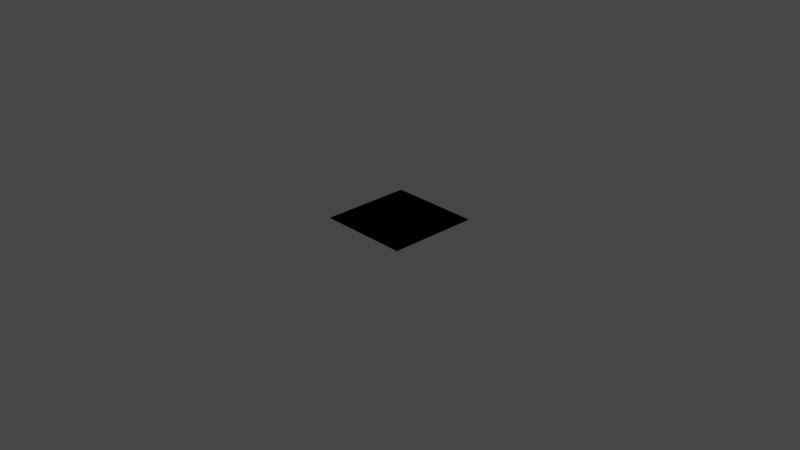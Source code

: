 # Source: Lampara.blend  (saved by Blender 2.93.20; exported with 4.5.12 LTS)
import bpy
from mathutils import Matrix  # noqa: F401  (used for matrix-valued properties, if any)

bpy.ops.wm.read_factory_settings(use_empty=True)
scene = bpy.context.scene
scene.name = 'Scene'

# ---- collections
col_collection = bpy.data.collections.new('Collection'); scene.collection.children.link(col_collection)

# ---- world
world_world = bpy.data.worlds.new('World'); scene.world = world_world
world_world.use_nodes = True; world_world.node_tree.nodes.clear()
_N = world_world.node_tree.nodes; _L = world_world.node_tree.links
n0 = _N.new('ShaderNodeOutputWorld'); n0.name = 'World Output'; n0.location = (300, 300)
n1 = _N.new('ShaderNodeBackground'); n1.name = 'Background'; n1.location = (10, 300)
n1.inputs[0].default_value = (0.05088, 0.05088, 0.05088, 1.0)
_L.new(n1.outputs[0], n0.inputs[0])
n0.is_active_output = True
world_world.color = (0.05088, 0.05088, 0.05088)
world_world.use_sun_shadow = False
world_world.sun_shadow_jitter_overblur = 0.0

# ---- cameras
cam_camera = bpy.data.cameras.new('Camera')
cam_camera.clip_end = 100.0
cam_camera.ortho_scale = 7.314

# ---- lights
light_light = bpy.data.lights.new('Light', 'POINT')
light_light.transmission_factor = 0.0
light_light.energy = 1000.0
light_light.shadow_soft_size = 0.1
light_light.shadow_maximum_resolution = 0.006
light_light.use_absolute_resolution = True

# ---- meshes
me_plane = bpy.data.meshes.new('Plane')
me_plane.from_pydata([(-1.0, -1.0, 0.0), (1.0, -1.0, 0.0), (-1.0, 1.0, 0.0), (1.0, 1.0, 0.0), (-1.0, 1.0, 0.0), (-1.0, -1.0, 0.0), (1.0, -1.0, 0.0), (1.0, 1.0, 0.0), (-0.8729, 0.8729, 0.0), (-0.8729, -0.8729, 0.0), (0.8729, -0.8729, 0.0), (0.8729, 0.8729, 0.0), (-1.0, 1.0, 0.0), (-1.0, -1.0, 0.0), (1.0, -1.0, 0.0), (1.0, 1.0, 0.0), (-0.8729, 0.8729, 0.0), (-0.8729, -0.8729, 0.0), (0.8729, -0.8729, 0.0), (0.8729, 0.8729, 0.0), (-0.8729, 0.8729, 0.0), (-0.8729, -0.8729, 0.0), (0.8729, -0.8729, 0.0), (0.8729, 0.8729, 0.0)], [], [(0, 2, 3, 1), (6, 7, 15, 14), (1, 3, 7, 6), (2, 0, 5, 4), (3, 2, 4, 7), (0, 1, 6, 5), (10, 11, 19, 18), (4, 5, 13, 12), (7, 4, 12, 15), (5, 6, 14, 13), (9, 8, 12, 13), (10, 9, 13, 14), (11, 10, 14, 15), (8, 11, 15, 12), (16, 17, 21, 20), (8, 9, 17, 16), (11, 8, 16, 19), (9, 10, 18, 17), (21, 22, 23, 20), (19, 16, 20, 23), (17, 18, 22, 21), (18, 19, 23, 22)])
_uv = me_plane.uv_layers.new(name='UVMap')
_uv.uv.foreach_set('vector', [0.0, 0.0, 0.0, 1.0, 1.0, 1.0, 1.0, 0.0, 1.0, 0.0, 1.0, 1.0, 1.0, 1.0, 1.0, 0.0, 1.0, 0.0, 1.0, 1.0, 1.0, 1.0, 1.0, 0.0, 0.0, 1.0, 0.0, 0.0, 0.0, 0.0, 0.0, 1.0, 1.0, 1.0, 0.0, 1.0, 0.0, 1.0, 1.0, 1.0, 0.0, 0.0, 1.0, 0.0, 1.0, 0.0, 0.0, 0.0, 0.9365, 0.06354, 0.9365, 0.9365, 0.9365, 0.9365, 0.9365, 0.06354, 0.0, 1.0, 0.0, 0.0, 0.0, 0.0, 0.0, 1.0, 1.0, 1.0, 0.0, 1.0, 0.0, 1.0, 1.0, 1.0, 0.0, 0.0, 1.0, 0.0, 1.0, 0.0, 0.0, 0.0, 0.06354, 0.06354, 0.06354, 0.9365, 0.0, 1.0, 0.0, 0.0, 0.9365, 0.06354, 0.06354, 0.06354, 0.0, 0.0, 1.0, 0.0, 0.9365, 0.9365, 0.9365, 0.06354, 1.0, 0.0, 1.0, 1.0, 0.06354, 0.9365, 0.9365, 0.9365, 1.0, 1.0, 0.0, 1.0, 0.06354, 0.9365, 0.06354, 0.06354, 0.06354, 0.06354, 0.06354, 0.9365, 0.06354, 0.9365, 0.06354, 0.06354, 0.06354, 0.06354, 0.06354, 0.9365, 0.9365, 0.9365, 0.06354, 0.9365, 0.06354, 0.9365, 0.9365, 0.9365, 0.06354, 0.06354, 0.9365, 0.06354, 0.9365, 0.06354, 0.06354, 0.06354, 0.06354, 0.06354, 0.9365, 0.06354, 0.9365, 0.9365, 0.06354, 0.9365, 0.9365, 0.9365, 0.06354, 0.9365, 0.06354, 0.9365, 0.9365, 0.9365, 0.06354, 0.06354, 0.9365, 0.06354, 0.9365, 0.06354, 0.06354, 0.06354, 0.9365, 0.06354, 0.9365, 0.9365, 0.9365, 0.9365, 0.9365, 0.06354])
me_plane.use_remesh_fix_poles = True
me_plane.use_remesh_preserve_attributes = False
me_plane.update()

# ---- objects
ob_light = bpy.data.objects.new('Light', light_light)
ob_camera = bpy.data.objects.new('Camera', cam_camera)
ob_plane = bpy.data.objects.new('Plane', me_plane)

# ---- transforms, parenting, visibility, modifiers, constraints
ob_light.location = (4.076, 1.005, 5.904)
ob_light.rotation_euler = (0.6503, 0.05522, 1.866)
ob_light.lock_rotations_4d = False
ob_light.empty_display_type = 'ARROWS'
ob_light.color = (0.0, 0.0, 0.0, 0.0)
ob_light.lineart.crease_threshold = 0.0
ob_camera.location = (7.359, -6.926, 4.958)
ob_camera.rotation_euler = (1.109, 0.0, 0.8149)
ob_camera.lock_rotations_4d = False
ob_camera.empty_display_type = 'ARROWS'
ob_camera.color = (0.0, 0.0, 0.0, 0.0)
ob_camera.display_type = 'WIRE'
ob_camera.lineart.crease_threshold = 0.0
ob_plane.location = (0.0, 0.0, 0.0)
ob_plane.scale = (0.5, 0.5, 1.0)

# ---- collection membership
col_collection.objects.link(ob_light)
col_collection.objects.link(ob_camera)
col_collection.objects.link(ob_plane)

# ---- scene / render settings (as saved in the file)
scene.camera = ob_camera
scene.frame_start = 1; scene.frame_end = 250; scene.frame_set(11)
scene.render.engine = 'BLENDER_EEVEE_NEXT'
scene.cycles.use_denoising = False
scene.cycles.samples = 128
scene.cycles.sampling_pattern = 'TABULATED_SOBOL'
scene.cycles.use_adaptive_sampling = False
scene.cycles.use_light_tree = False
scene.view_settings.view_transform = 'Filmic'
bpy.context.view_layer.update()
